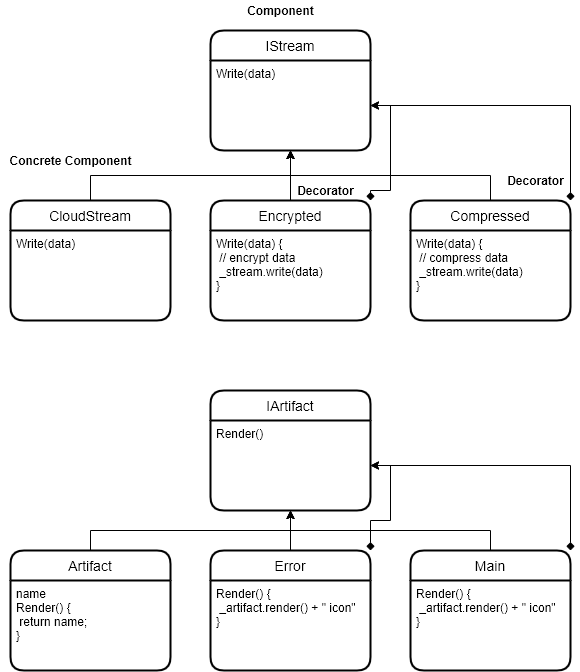

The diagram above was exported from draw.io. Its source (the exported page's mxGraphModel, read from the mxfile embedded in the PNG):
<mxGraphModel dx="868" dy="534" grid="1" gridSize="10" guides="1" tooltips="1" connect="1" arrows="1" fold="1" page="1" pageScale="1" pageWidth="850" pageHeight="1100" math="0" shadow="0">
  <root>
    <mxCell id="0" />
    <mxCell id="1" parent="0" />
    <mxCell id="8W1oj4GZiHLkBNCcL0B2-1" value="IStream" style="swimlane;childLayout=stackLayout;horizontal=1;startSize=30;horizontalStack=0;rounded=1;fontSize=14;fontStyle=0;strokeWidth=2;resizeParent=0;resizeLast=1;shadow=0;dashed=0;align=center;" vertex="1" parent="1">
      <mxGeometry x="240" y="40" width="160" height="120" as="geometry" />
    </mxCell>
    <mxCell id="8W1oj4GZiHLkBNCcL0B2-2" value="Write(data)" style="align=left;strokeColor=none;fillColor=none;spacingLeft=4;fontSize=12;verticalAlign=top;resizable=0;rotatable=0;part=1;" vertex="1" parent="8W1oj4GZiHLkBNCcL0B2-1">
      <mxGeometry y="30" width="160" height="90" as="geometry" />
    </mxCell>
    <mxCell id="8W1oj4GZiHLkBNCcL0B2-11" style="edgeStyle=orthogonalEdgeStyle;rounded=0;orthogonalLoop=1;jettySize=auto;html=1;exitX=0.5;exitY=0;exitDx=0;exitDy=0;entryX=0.5;entryY=1;entryDx=0;entryDy=0;" edge="1" parent="1" source="8W1oj4GZiHLkBNCcL0B2-7" target="8W1oj4GZiHLkBNCcL0B2-2">
      <mxGeometry relative="1" as="geometry" />
    </mxCell>
    <mxCell id="8W1oj4GZiHLkBNCcL0B2-9" style="edgeStyle=orthogonalEdgeStyle;rounded=0;orthogonalLoop=1;jettySize=auto;html=1;exitX=0.5;exitY=0;exitDx=0;exitDy=0;entryX=0.5;entryY=1;entryDx=0;entryDy=0;" edge="1" parent="1" source="8W1oj4GZiHLkBNCcL0B2-3" target="8W1oj4GZiHLkBNCcL0B2-2">
      <mxGeometry relative="1" as="geometry" />
    </mxCell>
    <mxCell id="8W1oj4GZiHLkBNCcL0B2-10" style="edgeStyle=orthogonalEdgeStyle;rounded=0;orthogonalLoop=1;jettySize=auto;html=1;exitX=0.5;exitY=0;exitDx=0;exitDy=0;entryX=0.5;entryY=1;entryDx=0;entryDy=0;" edge="1" parent="1" source="8W1oj4GZiHLkBNCcL0B2-7" target="8W1oj4GZiHLkBNCcL0B2-2">
      <mxGeometry relative="1" as="geometry" />
    </mxCell>
    <mxCell id="8W1oj4GZiHLkBNCcL0B2-33" style="edgeStyle=orthogonalEdgeStyle;rounded=0;orthogonalLoop=1;jettySize=auto;html=1;exitX=1;exitY=0;exitDx=0;exitDy=0;entryX=1;entryY=0.5;entryDx=0;entryDy=0;startArrow=diamond;startFill=1;" edge="1" parent="1" source="8W1oj4GZiHLkBNCcL0B2-7" target="8W1oj4GZiHLkBNCcL0B2-2">
      <mxGeometry relative="1" as="geometry">
        <Array as="points">
          <mxPoint x="400" y="200" />
          <mxPoint x="420" y="200" />
          <mxPoint x="420" y="115" />
        </Array>
      </mxGeometry>
    </mxCell>
    <mxCell id="8W1oj4GZiHLkBNCcL0B2-7" value="Encrypted" style="swimlane;childLayout=stackLayout;horizontal=1;startSize=30;horizontalStack=0;rounded=1;fontSize=14;fontStyle=0;strokeWidth=2;resizeParent=0;resizeLast=1;shadow=0;dashed=0;align=center;" vertex="1" parent="1">
      <mxGeometry x="240" y="210" width="160" height="120" as="geometry" />
    </mxCell>
    <mxCell id="8W1oj4GZiHLkBNCcL0B2-8" value="Write(data) {&#10; // encrypt data&#10; _stream.write(data)&#10;}" style="align=left;strokeColor=none;fillColor=none;spacingLeft=4;fontSize=12;verticalAlign=top;resizable=0;rotatable=0;part=1;" vertex="1" parent="8W1oj4GZiHLkBNCcL0B2-7">
      <mxGeometry y="30" width="160" height="90" as="geometry" />
    </mxCell>
    <mxCell id="8W1oj4GZiHLkBNCcL0B2-13" style="edgeStyle=orthogonalEdgeStyle;rounded=0;orthogonalLoop=1;jettySize=auto;html=1;exitX=0.5;exitY=0;exitDx=0;exitDy=0;entryX=0.5;entryY=1;entryDx=0;entryDy=0;" edge="1" parent="1" source="8W1oj4GZiHLkBNCcL0B2-5" target="8W1oj4GZiHLkBNCcL0B2-2">
      <mxGeometry relative="1" as="geometry" />
    </mxCell>
    <mxCell id="8W1oj4GZiHLkBNCcL0B2-32" style="edgeStyle=orthogonalEdgeStyle;rounded=0;orthogonalLoop=1;jettySize=auto;html=1;exitX=1;exitY=0;exitDx=0;exitDy=0;entryX=1;entryY=0.5;entryDx=0;entryDy=0;startArrow=diamond;startFill=1;" edge="1" parent="1" source="8W1oj4GZiHLkBNCcL0B2-5" target="8W1oj4GZiHLkBNCcL0B2-2">
      <mxGeometry relative="1" as="geometry" />
    </mxCell>
    <mxCell id="8W1oj4GZiHLkBNCcL0B2-5" value="Compressed" style="swimlane;childLayout=stackLayout;horizontal=1;startSize=30;horizontalStack=0;rounded=1;fontSize=14;fontStyle=0;strokeWidth=2;resizeParent=0;resizeLast=1;shadow=0;dashed=0;align=center;" vertex="1" parent="1">
      <mxGeometry x="440" y="210" width="160" height="120" as="geometry" />
    </mxCell>
    <mxCell id="8W1oj4GZiHLkBNCcL0B2-6" value="Write(data) {&#10; // compress data&#10; _stream.write(data)&#10;}" style="align=left;strokeColor=none;fillColor=none;spacingLeft=4;fontSize=12;verticalAlign=top;resizable=0;rotatable=0;part=1;" vertex="1" parent="8W1oj4GZiHLkBNCcL0B2-5">
      <mxGeometry y="30" width="160" height="90" as="geometry" />
    </mxCell>
    <mxCell id="8W1oj4GZiHLkBNCcL0B2-3" value="CloudStream" style="swimlane;childLayout=stackLayout;horizontal=1;startSize=30;horizontalStack=0;rounded=1;fontSize=14;fontStyle=0;strokeWidth=2;resizeParent=0;resizeLast=1;shadow=0;dashed=0;align=center;" vertex="1" parent="1">
      <mxGeometry x="40" y="210" width="160" height="120" as="geometry" />
    </mxCell>
    <mxCell id="8W1oj4GZiHLkBNCcL0B2-4" value="Write(data)" style="align=left;strokeColor=none;fillColor=none;spacingLeft=4;fontSize=12;verticalAlign=top;resizable=0;rotatable=0;part=1;" vertex="1" parent="8W1oj4GZiHLkBNCcL0B2-3">
      <mxGeometry y="30" width="160" height="90" as="geometry" />
    </mxCell>
    <mxCell id="8W1oj4GZiHLkBNCcL0B2-14" value="Component" style="text;html=1;align=center;verticalAlign=middle;resizable=0;points=[];autosize=1;fontStyle=1" vertex="1" parent="1">
      <mxGeometry x="270" y="10" width="80" height="20" as="geometry" />
    </mxCell>
    <mxCell id="8W1oj4GZiHLkBNCcL0B2-15" value="Decorator" style="text;html=1;align=center;verticalAlign=middle;resizable=0;points=[];autosize=1;fontStyle=1" vertex="1" parent="1">
      <mxGeometry x="530" y="180" width="70" height="20" as="geometry" />
    </mxCell>
    <mxCell id="8W1oj4GZiHLkBNCcL0B2-16" value="Decorator" style="text;html=1;align=center;verticalAlign=middle;resizable=0;points=[];autosize=1;fontStyle=1" vertex="1" parent="1">
      <mxGeometry x="320" y="190" width="70" height="20" as="geometry" />
    </mxCell>
    <mxCell id="8W1oj4GZiHLkBNCcL0B2-17" value="Concrete Component" style="text;html=1;align=center;verticalAlign=middle;resizable=0;points=[];autosize=1;fontStyle=1" vertex="1" parent="1">
      <mxGeometry x="30" y="160" width="140" height="20" as="geometry" />
    </mxCell>
    <mxCell id="8W1oj4GZiHLkBNCcL0B2-18" value="IArtifact" style="swimlane;childLayout=stackLayout;horizontal=1;startSize=30;horizontalStack=0;rounded=1;fontSize=14;fontStyle=0;strokeWidth=2;resizeParent=0;resizeLast=1;shadow=0;dashed=0;align=center;" vertex="1" parent="1">
      <mxGeometry x="240" y="400" width="160" height="120" as="geometry" />
    </mxCell>
    <mxCell id="8W1oj4GZiHLkBNCcL0B2-19" value="Render()" style="align=left;strokeColor=none;fillColor=none;spacingLeft=4;fontSize=12;verticalAlign=top;resizable=0;rotatable=0;part=1;" vertex="1" parent="8W1oj4GZiHLkBNCcL0B2-18">
      <mxGeometry y="30" width="160" height="90" as="geometry" />
    </mxCell>
    <mxCell id="8W1oj4GZiHLkBNCcL0B2-29" style="edgeStyle=orthogonalEdgeStyle;rounded=0;orthogonalLoop=1;jettySize=auto;html=1;exitX=0.5;exitY=0;exitDx=0;exitDy=0;entryX=0.5;entryY=1;entryDx=0;entryDy=0;" edge="1" parent="1" source="8W1oj4GZiHLkBNCcL0B2-25" target="8W1oj4GZiHLkBNCcL0B2-19">
      <mxGeometry relative="1" as="geometry" />
    </mxCell>
    <mxCell id="8W1oj4GZiHLkBNCcL0B2-34" style="edgeStyle=orthogonalEdgeStyle;rounded=0;orthogonalLoop=1;jettySize=auto;html=1;exitX=1;exitY=0;exitDx=0;exitDy=0;startArrow=diamond;startFill=1;entryX=1;entryY=0.5;entryDx=0;entryDy=0;" edge="1" parent="1" source="8W1oj4GZiHLkBNCcL0B2-25" target="8W1oj4GZiHLkBNCcL0B2-19">
      <mxGeometry relative="1" as="geometry">
        <mxPoint x="430" y="520" as="targetPoint" />
        <Array as="points">
          <mxPoint x="400" y="530" />
          <mxPoint x="420" y="530" />
          <mxPoint x="420" y="475" />
        </Array>
      </mxGeometry>
    </mxCell>
    <mxCell id="8W1oj4GZiHLkBNCcL0B2-25" value="Error" style="swimlane;childLayout=stackLayout;horizontal=1;startSize=30;horizontalStack=0;rounded=1;fontSize=14;fontStyle=0;strokeWidth=2;resizeParent=0;resizeLast=1;shadow=0;dashed=0;align=center;" vertex="1" parent="1">
      <mxGeometry x="240" y="560" width="160" height="120" as="geometry" />
    </mxCell>
    <mxCell id="8W1oj4GZiHLkBNCcL0B2-26" value="Render() {&#10; _artifact.render() + &quot; icon&quot;&#10;}" style="align=left;strokeColor=none;fillColor=none;spacingLeft=4;fontSize=12;verticalAlign=top;resizable=0;rotatable=0;part=1;" vertex="1" parent="8W1oj4GZiHLkBNCcL0B2-25">
      <mxGeometry y="30" width="160" height="90" as="geometry" />
    </mxCell>
    <mxCell id="8W1oj4GZiHLkBNCcL0B2-31" style="edgeStyle=orthogonalEdgeStyle;rounded=0;orthogonalLoop=1;jettySize=auto;html=1;exitX=0.5;exitY=0;exitDx=0;exitDy=0;entryX=0.5;entryY=1;entryDx=0;entryDy=0;" edge="1" parent="1" source="8W1oj4GZiHLkBNCcL0B2-27" target="8W1oj4GZiHLkBNCcL0B2-19">
      <mxGeometry relative="1" as="geometry" />
    </mxCell>
    <mxCell id="8W1oj4GZiHLkBNCcL0B2-35" style="edgeStyle=orthogonalEdgeStyle;rounded=0;orthogonalLoop=1;jettySize=auto;html=1;exitX=1;exitY=0;exitDx=0;exitDy=0;entryX=1;entryY=0.5;entryDx=0;entryDy=0;startArrow=diamond;startFill=1;" edge="1" parent="1" source="8W1oj4GZiHLkBNCcL0B2-27" target="8W1oj4GZiHLkBNCcL0B2-19">
      <mxGeometry relative="1" as="geometry" />
    </mxCell>
    <mxCell id="8W1oj4GZiHLkBNCcL0B2-27" value="Main" style="swimlane;childLayout=stackLayout;horizontal=1;startSize=30;horizontalStack=0;rounded=1;fontSize=14;fontStyle=0;strokeWidth=2;resizeParent=0;resizeLast=1;shadow=0;dashed=0;align=center;" vertex="1" parent="1">
      <mxGeometry x="440" y="560" width="160" height="120" as="geometry" />
    </mxCell>
    <mxCell id="8W1oj4GZiHLkBNCcL0B2-28" value="Render() {&#10; _artifact.render() + &quot; icon&quot;&#10;}" style="align=left;strokeColor=none;fillColor=none;spacingLeft=4;fontSize=12;verticalAlign=top;resizable=0;rotatable=0;part=1;" vertex="1" parent="8W1oj4GZiHLkBNCcL0B2-27">
      <mxGeometry y="30" width="160" height="90" as="geometry" />
    </mxCell>
    <mxCell id="8W1oj4GZiHLkBNCcL0B2-30" style="edgeStyle=orthogonalEdgeStyle;rounded=0;orthogonalLoop=1;jettySize=auto;html=1;exitX=0.5;exitY=0;exitDx=0;exitDy=0;entryX=0.5;entryY=1;entryDx=0;entryDy=0;" edge="1" parent="1" source="8W1oj4GZiHLkBNCcL0B2-22" target="8W1oj4GZiHLkBNCcL0B2-19">
      <mxGeometry relative="1" as="geometry" />
    </mxCell>
    <mxCell id="8W1oj4GZiHLkBNCcL0B2-22" value="Artifact" style="swimlane;childLayout=stackLayout;horizontal=1;startSize=30;horizontalStack=0;rounded=1;fontSize=14;fontStyle=0;strokeWidth=2;resizeParent=0;resizeLast=1;shadow=0;dashed=0;align=center;" vertex="1" parent="1">
      <mxGeometry x="40" y="560" width="160" height="120" as="geometry" />
    </mxCell>
    <mxCell id="8W1oj4GZiHLkBNCcL0B2-23" value="name&#10;Render() {&#10; return name;&#10;}" style="align=left;strokeColor=none;fillColor=none;spacingLeft=4;fontSize=12;verticalAlign=top;resizable=0;rotatable=0;part=1;" vertex="1" parent="8W1oj4GZiHLkBNCcL0B2-22">
      <mxGeometry y="30" width="160" height="90" as="geometry" />
    </mxCell>
  </root>
</mxGraphModel>